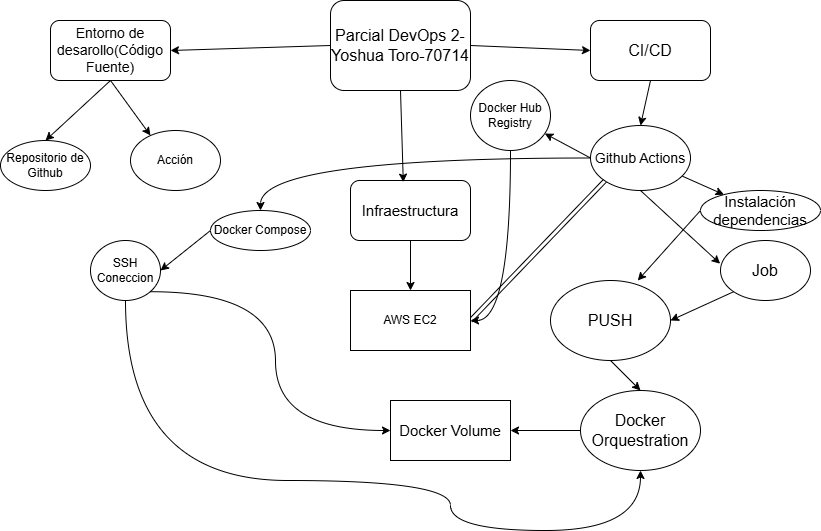

The diagram above was exported from draw.io. Its source (the exported page's mxGraphModel, read from the mxfile embedded in the PNG):
<mxGraphModel dx="1042" dy="527" grid="1" gridSize="10" guides="1" tooltips="1" connect="1" arrows="1" fold="1" page="1" pageScale="1" pageWidth="827" pageHeight="1169" math="0" shadow="0">
  <root>
    <mxCell id="0" />
    <mxCell id="1" parent="0" />
    <mxCell id="v0joYzCpPmFV3WSrg9Id-3" edge="1" parent="1" source="v0joYzCpPmFV3WSrg9Id-1" style="edgeStyle=none;rounded=0;orthogonalLoop=1;jettySize=auto;html=1;exitX=0;exitY=0.5;exitDx=0;exitDy=0;entryX=1;entryY=0.5;entryDx=0;entryDy=0;" target="v0joYzCpPmFV3WSrg9Id-2">
      <mxGeometry relative="1" as="geometry">
        <mxPoint x="180" y="80" as="targetPoint" />
      </mxGeometry>
    </mxCell>
    <mxCell id="v0joYzCpPmFV3WSrg9Id-10" edge="1" parent="1" source="v0joYzCpPmFV3WSrg9Id-1" style="edgeStyle=none;rounded=0;orthogonalLoop=1;jettySize=auto;html=1;exitX=1;exitY=0.5;exitDx=0;exitDy=0;entryX=0;entryY=0.5;entryDx=0;entryDy=0;" target="v0joYzCpPmFV3WSrg9Id-9">
      <mxGeometry relative="1" as="geometry" />
    </mxCell>
    <mxCell id="v0joYzCpPmFV3WSrg9Id-1" parent="1" style="rounded=1;whiteSpace=wrap;html=1;" value="&lt;font style=&quot;font-size: 16px;&quot;&gt;Parcial DevOps 2-Yoshua Toro-70714&lt;/font&gt;" vertex="1">
      <mxGeometry height="90" width="140" x="330" y="30" as="geometry" />
    </mxCell>
    <mxCell id="v0joYzCpPmFV3WSrg9Id-7" edge="1" parent="1" source="v0joYzCpPmFV3WSrg9Id-2" style="edgeStyle=none;rounded=0;orthogonalLoop=1;jettySize=auto;html=1;exitX=0.5;exitY=1;exitDx=0;exitDy=0;entryX=0.5;entryY=0;entryDx=0;entryDy=0;" target="v0joYzCpPmFV3WSrg9Id-4">
      <mxGeometry relative="1" as="geometry" />
    </mxCell>
    <mxCell id="v0joYzCpPmFV3WSrg9Id-8" edge="1" parent="1" source="v0joYzCpPmFV3WSrg9Id-2" style="edgeStyle=none;rounded=0;orthogonalLoop=1;jettySize=auto;html=1;exitX=0.5;exitY=1;exitDx=0;exitDy=0;entryX=0.222;entryY=0.083;entryDx=0;entryDy=0;entryPerimeter=0;" target="v0joYzCpPmFV3WSrg9Id-5">
      <mxGeometry relative="1" as="geometry" />
    </mxCell>
    <mxCell id="v0joYzCpPmFV3WSrg9Id-2" parent="1" style="rounded=1;whiteSpace=wrap;html=1;" value="&lt;font style=&quot;font-size: 14px;&quot;&gt;Entorno de desarollo(Código Fuente)&lt;/font&gt;" vertex="1">
      <mxGeometry height="60" width="120" x="50" y="50" as="geometry" />
    </mxCell>
    <mxCell id="v0joYzCpPmFV3WSrg9Id-4" parent="1" style="ellipse;whiteSpace=wrap;html=1;" value="Repositorio de Github" vertex="1">
      <mxGeometry height="50" width="90" y="170" as="geometry" />
    </mxCell>
    <mxCell id="v0joYzCpPmFV3WSrg9Id-5" parent="1" style="ellipse;whiteSpace=wrap;html=1;" value="Acción" vertex="1">
      <mxGeometry height="60" width="90" x="130" y="160" as="geometry" />
    </mxCell>
    <mxCell id="v0joYzCpPmFV3WSrg9Id-12" edge="1" parent="1" source="v0joYzCpPmFV3WSrg9Id-9" style="edgeStyle=none;rounded=0;orthogonalLoop=1;jettySize=auto;html=1;exitX=0.5;exitY=1;exitDx=0;exitDy=0;entryX=0.5;entryY=0;entryDx=0;entryDy=0;" target="v0joYzCpPmFV3WSrg9Id-11">
      <mxGeometry relative="1" as="geometry" />
    </mxCell>
    <mxCell id="v0joYzCpPmFV3WSrg9Id-9" parent="1" style="rounded=1;whiteSpace=wrap;html=1;" value="&lt;font style=&quot;font-size: 16px;&quot;&gt;CI/CD&lt;/font&gt;" vertex="1">
      <mxGeometry height="60" width="120" x="590" y="50" as="geometry" />
    </mxCell>
    <mxCell id="v0joYzCpPmFV3WSrg9Id-25" edge="1" parent="1" source="v0joYzCpPmFV3WSrg9Id-11" style="edgeStyle=none;rounded=0;orthogonalLoop=1;jettySize=auto;html=1;" target="v0joYzCpPmFV3WSrg9Id-24">
      <mxGeometry relative="1" as="geometry" />
    </mxCell>
    <mxCell id="v0joYzCpPmFV3WSrg9Id-32" edge="1" parent="1" source="v0joYzCpPmFV3WSrg9Id-11" style="edgeStyle=orthogonalEdgeStyle;curved=1;rounded=0;orthogonalLoop=1;jettySize=auto;html=1;exitX=0;exitY=0.5;exitDx=0;exitDy=0;entryX=0.5;entryY=0;entryDx=0;entryDy=0;" target="v0joYzCpPmFV3WSrg9Id-33">
      <mxGeometry relative="1" as="geometry">
        <mxPoint x="260" y="240" as="targetPoint" />
      </mxGeometry>
    </mxCell>
    <mxCell id="v0joYzCpPmFV3WSrg9Id-38" edge="1" parent="1" source="v0joYzCpPmFV3WSrg9Id-11" style="edgeStyle=none;rounded=0;orthogonalLoop=1;jettySize=auto;html=1;exitX=0;exitY=0.5;exitDx=0;exitDy=0;" target="v0joYzCpPmFV3WSrg9Id-39">
      <mxGeometry relative="1" as="geometry">
        <mxPoint x="530" y="170" as="targetPoint" />
      </mxGeometry>
    </mxCell>
    <mxCell id="v0joYzCpPmFV3WSrg9Id-11" parent="1" style="ellipse;whiteSpace=wrap;html=1;" value="&lt;font style=&quot;font-size: 14px;&quot;&gt;Github Actions&lt;/font&gt;" vertex="1">
      <mxGeometry height="65" width="100" x="590" y="155" as="geometry" />
    </mxCell>
    <mxCell id="v0joYzCpPmFV3WSrg9Id-16" edge="1" parent="1" source="v0joYzCpPmFV3WSrg9Id-14" style="edgeStyle=none;rounded=0;orthogonalLoop=1;jettySize=auto;html=1;exitX=0.5;exitY=1;exitDx=0;exitDy=0;entryX=0.5;entryY=0;entryDx=0;entryDy=0;" target="v0joYzCpPmFV3WSrg9Id-15">
      <mxGeometry relative="1" as="geometry" />
    </mxCell>
    <mxCell id="v0joYzCpPmFV3WSrg9Id-14" parent="1" style="ellipse;whiteSpace=wrap;html=1;" value="&lt;font style=&quot;font-size: 16px;&quot;&gt;PUSH&lt;/font&gt;" vertex="1">
      <mxGeometry height="80" width="120" x="550" y="310" as="geometry" />
    </mxCell>
    <mxCell id="v0joYzCpPmFV3WSrg9Id-31" edge="1" parent="1" source="v0joYzCpPmFV3WSrg9Id-15" style="edgeStyle=none;rounded=0;orthogonalLoop=1;jettySize=auto;html=1;exitX=0;exitY=0.5;exitDx=0;exitDy=0;entryX=1;entryY=0.5;entryDx=0;entryDy=0;" target="v0joYzCpPmFV3WSrg9Id-30">
      <mxGeometry relative="1" as="geometry" />
    </mxCell>
    <mxCell id="v0joYzCpPmFV3WSrg9Id-15" parent="1" style="ellipse;whiteSpace=wrap;html=1;" value="&lt;font style=&quot;font-size: 16px;&quot;&gt;Docker Orquestration&lt;/font&gt;" vertex="1">
      <mxGeometry height="80" width="120" x="580" y="420" as="geometry" />
    </mxCell>
    <mxCell id="v0joYzCpPmFV3WSrg9Id-21" edge="1" parent="1" source="v0joYzCpPmFV3WSrg9Id-17" style="edgeStyle=none;rounded=0;orthogonalLoop=1;jettySize=auto;html=1;exitX=0.5;exitY=1;exitDx=0;exitDy=0;" target="v0joYzCpPmFV3WSrg9Id-22">
      <mxGeometry relative="1" as="geometry">
        <mxPoint x="410" y="330" as="targetPoint" />
      </mxGeometry>
    </mxCell>
    <mxCell id="v0joYzCpPmFV3WSrg9Id-17" parent="1" style="rounded=1;whiteSpace=wrap;html=1;" value="&lt;font style=&quot;font-size: 15px;&quot;&gt;Infraestructura&lt;/font&gt;" vertex="1">
      <mxGeometry height="60" width="120" x="350" y="210" as="geometry" />
    </mxCell>
    <mxCell id="v0joYzCpPmFV3WSrg9Id-18" edge="1" parent="1" source="v0joYzCpPmFV3WSrg9Id-1" style="edgeStyle=none;rounded=0;orthogonalLoop=1;jettySize=auto;html=1;exitX=0.5;exitY=1;exitDx=0;exitDy=0;entryX=0.44;entryY=0.027;entryDx=0;entryDy=0;entryPerimeter=0;" target="v0joYzCpPmFV3WSrg9Id-17">
      <mxGeometry relative="1" as="geometry" />
    </mxCell>
    <mxCell id="v0joYzCpPmFV3WSrg9Id-23" edge="1" parent="1" source="v0joYzCpPmFV3WSrg9Id-22" style="edgeStyle=none;shape=link;rounded=0;orthogonalLoop=1;jettySize=auto;html=1;exitX=1;exitY=0.5;exitDx=0;exitDy=0;entryX=0;entryY=1;entryDx=0;entryDy=0;" target="v0joYzCpPmFV3WSrg9Id-11">
      <mxGeometry relative="1" as="geometry" />
    </mxCell>
    <mxCell id="v0joYzCpPmFV3WSrg9Id-22" parent="1" style="rounded=0;whiteSpace=wrap;html=1;" value="AWS EC2" vertex="1">
      <mxGeometry height="60" width="120" x="350" y="320" as="geometry" />
    </mxCell>
    <mxCell id="v0joYzCpPmFV3WSrg9Id-24" parent="1" style="ellipse;whiteSpace=wrap;html=1;" value="&lt;font style=&quot;font-size: 15px;&quot;&gt;Instalación dependencias&lt;/font&gt;" vertex="1">
      <mxGeometry height="40" width="120" x="700" y="220" as="geometry" />
    </mxCell>
    <mxCell id="v0joYzCpPmFV3WSrg9Id-29" edge="1" parent="1" source="v0joYzCpPmFV3WSrg9Id-26" style="edgeStyle=none;rounded=0;orthogonalLoop=1;jettySize=auto;html=1;exitX=0;exitY=1;exitDx=0;exitDy=0;entryX=1;entryY=0.5;entryDx=0;entryDy=0;" target="v0joYzCpPmFV3WSrg9Id-14">
      <mxGeometry relative="1" as="geometry" />
    </mxCell>
    <mxCell id="v0joYzCpPmFV3WSrg9Id-26" parent="1" style="ellipse;whiteSpace=wrap;html=1;" value="&lt;font style=&quot;font-size: 16px;&quot;&gt;Job&lt;/font&gt;" vertex="1">
      <mxGeometry height="60" width="90" x="720" y="270" as="geometry" />
    </mxCell>
    <mxCell id="v0joYzCpPmFV3WSrg9Id-27" edge="1" parent="1" source="v0joYzCpPmFV3WSrg9Id-11" style="edgeStyle=none;rounded=0;orthogonalLoop=1;jettySize=auto;html=1;exitX=0.5;exitY=1;exitDx=0;exitDy=0;entryX=-0.004;entryY=0.387;entryDx=0;entryDy=0;entryPerimeter=0;" target="v0joYzCpPmFV3WSrg9Id-26">
      <mxGeometry relative="1" as="geometry" />
    </mxCell>
    <mxCell id="v0joYzCpPmFV3WSrg9Id-28" edge="1" parent="1" source="v0joYzCpPmFV3WSrg9Id-24" style="edgeStyle=none;rounded=0;orthogonalLoop=1;jettySize=auto;html=1;exitX=0;exitY=0.5;exitDx=0;exitDy=0;entryX=0.727;entryY=0;entryDx=0;entryDy=0;entryPerimeter=0;" target="v0joYzCpPmFV3WSrg9Id-14">
      <mxGeometry relative="1" as="geometry" />
    </mxCell>
    <mxCell id="v0joYzCpPmFV3WSrg9Id-30" parent="1" style="rounded=0;whiteSpace=wrap;html=1;" value="&lt;font style=&quot;font-size: 15px;&quot;&gt;Docker Volume&lt;/font&gt;" vertex="1">
      <mxGeometry height="60" width="120" x="390" y="430" as="geometry" />
    </mxCell>
    <mxCell id="v0joYzCpPmFV3WSrg9Id-35" edge="1" parent="1" source="v0joYzCpPmFV3WSrg9Id-33" style="edgeStyle=none;rounded=0;orthogonalLoop=1;jettySize=auto;html=1;exitX=0;exitY=0.5;exitDx=0;exitDy=0;entryX=1;entryY=0.5;entryDx=0;entryDy=0;" target="v0joYzCpPmFV3WSrg9Id-34">
      <mxGeometry relative="1" as="geometry" />
    </mxCell>
    <mxCell id="v0joYzCpPmFV3WSrg9Id-33" parent="1" style="ellipse;whiteSpace=wrap;html=1;" value="Docker Compose" vertex="1">
      <mxGeometry height="40" width="100" x="210" y="240" as="geometry" />
    </mxCell>
    <mxCell id="v0joYzCpPmFV3WSrg9Id-36" edge="1" parent="1" source="v0joYzCpPmFV3WSrg9Id-34" style="edgeStyle=orthogonalEdgeStyle;curved=1;rounded=0;orthogonalLoop=1;jettySize=auto;html=1;exitX=0.5;exitY=1;exitDx=0;exitDy=0;entryX=0.5;entryY=1;entryDx=0;entryDy=0;" target="v0joYzCpPmFV3WSrg9Id-15">
      <mxGeometry relative="1" as="geometry">
        <Array as="points">
          <mxPoint x="125" y="510" />
          <mxPoint x="450" y="510" />
          <mxPoint x="450" y="560" />
          <mxPoint x="640" y="560" />
        </Array>
        <mxPoint x="560" y="540" as="targetPoint" />
      </mxGeometry>
    </mxCell>
    <mxCell id="v0joYzCpPmFV3WSrg9Id-37" edge="1" parent="1" source="v0joYzCpPmFV3WSrg9Id-34" style="edgeStyle=orthogonalEdgeStyle;curved=1;rounded=0;orthogonalLoop=1;jettySize=auto;html=1;exitX=1;exitY=1;exitDx=0;exitDy=0;entryX=0;entryY=0.5;entryDx=0;entryDy=0;" target="v0joYzCpPmFV3WSrg9Id-30">
      <mxGeometry relative="1" as="geometry" />
    </mxCell>
    <mxCell id="v0joYzCpPmFV3WSrg9Id-34" parent="1" style="ellipse;whiteSpace=wrap;html=1;" value="SSH Coneccion" vertex="1">
      <mxGeometry height="60" width="70" x="90" y="270" as="geometry" />
    </mxCell>
    <mxCell id="v0joYzCpPmFV3WSrg9Id-41" edge="1" parent="1" source="v0joYzCpPmFV3WSrg9Id-39" style="edgeStyle=orthogonalEdgeStyle;curved=1;rounded=0;orthogonalLoop=1;jettySize=auto;html=1;exitX=0.5;exitY=1;exitDx=0;exitDy=0;entryX=1;entryY=0.5;entryDx=0;entryDy=0;" target="v0joYzCpPmFV3WSrg9Id-22">
      <mxGeometry relative="1" as="geometry" />
    </mxCell>
    <mxCell id="v0joYzCpPmFV3WSrg9Id-39" parent="1" style="ellipse;whiteSpace=wrap;html=1;" value="Docker Hub Registry" vertex="1">
      <mxGeometry height="70" width="80" x="470" y="110" as="geometry" />
    </mxCell>
  </root>
</mxGraphModel>